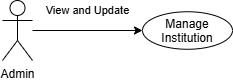

The diagram above was exported from draw.io. Its source (the exported page's mxGraphModel, read from the mxfile embedded in the PNG):
<mxGraphModel dx="860" dy="483" grid="1" gridSize="10" guides="1" tooltips="1" connect="1" arrows="1" fold="1" page="1" pageScale="1" pageWidth="850" pageHeight="1100" math="0" shadow="0">
  <root>
    <mxCell id="0" />
    <mxCell id="1" parent="0" />
    <mxCell id="Sv0RdqI_VK_ODG7MCQkE-3" edge="1" parent="1" source="Sv0RdqI_VK_ODG7MCQkE-1" style="edgeStyle=orthogonalEdgeStyle;rounded=0;orthogonalLoop=1;jettySize=auto;html=1;entryX=0;entryY=0.5;entryDx=0;entryDy=0;" target="Sv0RdqI_VK_ODG7MCQkE-2" value="View and Update">
      <mxGeometry relative="1" y="20" as="geometry">
        <mxPoint as="offset" />
      </mxGeometry>
    </mxCell>
    <mxCell id="Sv0RdqI_VK_ODG7MCQkE-1" parent="1" style="shape=umlActor;verticalLabelPosition=bottom;verticalAlign=top;html=1;outlineConnect=0;" value="Admin" vertex="1">
      <mxGeometry height="60" width="30" x="170" y="130" as="geometry" />
    </mxCell>
    <mxCell id="Sv0RdqI_VK_ODG7MCQkE-2" parent="1" style="ellipse;whiteSpace=wrap;html=1;shapeInside=1;" value="Manage&lt;div&gt;&lt;span style=&quot;text-decoration-line: inherit; background-color: transparent; color: light-dark(#000000, var(--ge-light-color, #ffffff));&quot;&gt;Institution&lt;/span&gt;&lt;/div&gt;" vertex="1">
      <mxGeometry height="37.5" width="90" x="310" y="141.25" as="geometry" />
    </mxCell>
  </root>
</mxGraphModel>